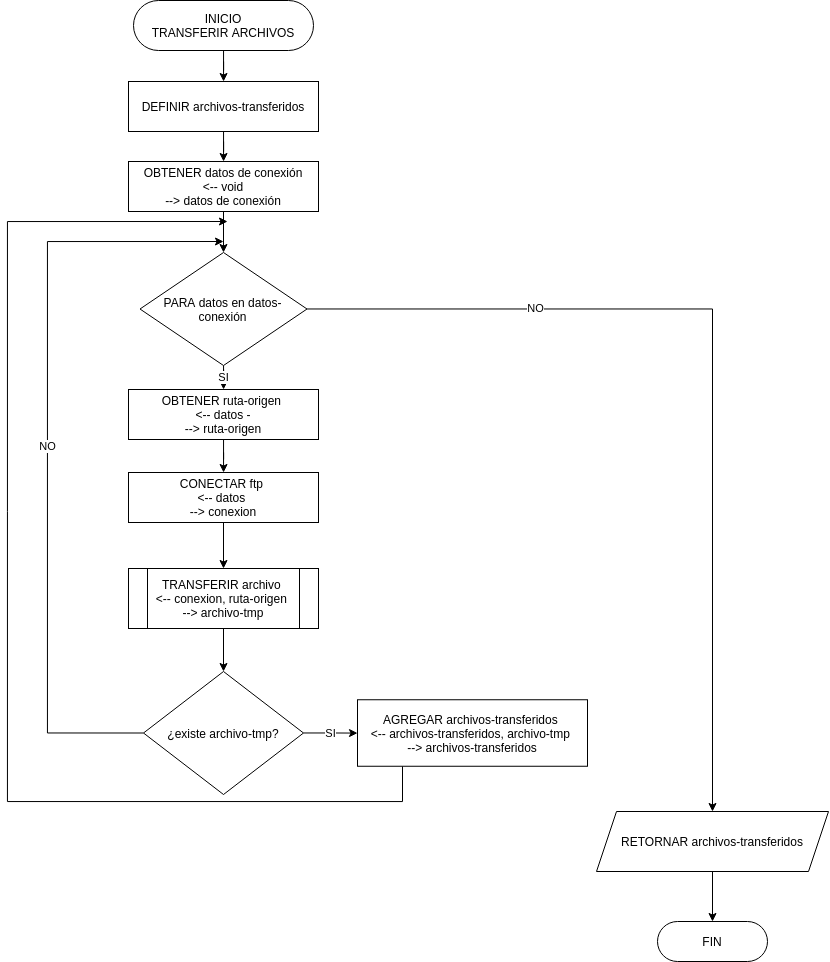

The diagram above was exported from draw.io. Its source (the exported page's mxGraphModel, read from the mxfile embedded in the PNG):
<mxGraphModel dx="1673" dy="871" grid="1" gridSize="10" guides="1" tooltips="1" connect="1" arrows="1" fold="1" page="1" pageScale="1" pageWidth="1169" pageHeight="827" math="0" shadow="0">
  <root>
    <mxCell id="0" />
    <mxCell id="1" parent="0" />
    <mxCell id="2" value="" style="edgeStyle=orthogonalEdgeStyle;rounded=0;orthogonalLoop=1;jettySize=auto;html=1;endArrow=classic;endFill=1;strokeColor=#000000;" edge="1" source="3" target="8" parent="1">
      <mxGeometry relative="1" as="geometry" />
    </mxCell>
    <mxCell id="3" value="INICIO&lt;br&gt;TRANSFERIR ARCHIVOS" style="rounded=1;whiteSpace=wrap;html=1;arcSize=50;" vertex="1" parent="1">
      <mxGeometry x="1086" y="49" width="180" height="50" as="geometry" />
    </mxCell>
    <mxCell id="4" value="FIN" style="rounded=1;whiteSpace=wrap;html=1;arcSize=50;" vertex="1" parent="1">
      <mxGeometry x="1610" y="970" width="110" height="40" as="geometry" />
    </mxCell>
    <mxCell id="5" value="" style="edgeStyle=orthogonalEdgeStyle;rounded=0;orthogonalLoop=1;jettySize=auto;html=1;" edge="1" source="6" target="22" parent="1">
      <mxGeometry relative="1" as="geometry" />
    </mxCell>
    <mxCell id="6" value="OBTENER datos de conexión&lt;br&gt;&amp;lt;-- void&lt;br&gt;--&amp;gt; datos de conexión" style="rounded=0;whiteSpace=wrap;html=1;" vertex="1" parent="1">
      <mxGeometry x="1081" y="210" width="190" height="50" as="geometry" />
    </mxCell>
    <mxCell id="7" value="" style="edgeStyle=orthogonalEdgeStyle;rounded=0;orthogonalLoop=1;jettySize=auto;html=1;endArrow=classic;endFill=1;strokeColor=#000000;" edge="1" source="8" target="6" parent="1">
      <mxGeometry relative="1" as="geometry" />
    </mxCell>
    <mxCell id="8" value="DEFINIR archivos-transferidos" style="rounded=0;whiteSpace=wrap;html=1;" vertex="1" parent="1">
      <mxGeometry x="1081" y="130" width="190" height="50" as="geometry" />
    </mxCell>
    <mxCell id="9" value="" style="edgeStyle=orthogonalEdgeStyle;rounded=0;orthogonalLoop=1;jettySize=auto;html=1;" edge="1" source="10" target="12" parent="1">
      <mxGeometry relative="1" as="geometry" />
    </mxCell>
    <mxCell id="10" value="OBTENER ruta-origen &lt;br&gt;&amp;lt;-- datos -&lt;br&gt;--&amp;gt; ruta-origen" style="rounded=0;whiteSpace=wrap;html=1;" vertex="1" parent="1">
      <mxGeometry x="1081" y="438" width="190" height="50" as="geometry" />
    </mxCell>
    <mxCell id="11" value="" style="edgeStyle=orthogonalEdgeStyle;rounded=0;orthogonalLoop=1;jettySize=auto;html=1;" edge="1" source="12" target="14" parent="1">
      <mxGeometry relative="1" as="geometry" />
    </mxCell>
    <mxCell id="12" value="CONECTAR ftp &lt;br&gt;&amp;lt;-- datos &lt;br&gt;--&amp;gt; conexion" style="rounded=0;whiteSpace=wrap;html=1;" vertex="1" parent="1">
      <mxGeometry x="1081" y="521" width="190" height="50" as="geometry" />
    </mxCell>
    <mxCell id="13" value="" style="edgeStyle=orthogonalEdgeStyle;rounded=0;orthogonalLoop=1;jettySize=auto;html=1;" edge="1" source="14" target="17" parent="1">
      <mxGeometry relative="1" as="geometry" />
    </mxCell>
    <mxCell id="14" value="TRANSFERIR archivo &lt;br&gt;&amp;lt;-- conexion, ruta-origen &lt;br&gt;--&amp;gt; archivo-tmp" style="shape=process;whiteSpace=wrap;html=1;backgroundOutline=1;" vertex="1" parent="1">
      <mxGeometry x="1081" y="617" width="190" height="60" as="geometry" />
    </mxCell>
    <mxCell id="15" value="SI" style="edgeStyle=orthogonalEdgeStyle;rounded=0;orthogonalLoop=1;jettySize=auto;html=1;" edge="1" source="17" target="19" parent="1">
      <mxGeometry relative="1" as="geometry" />
    </mxCell>
    <mxCell id="16" value="NO" style="edgeStyle=orthogonalEdgeStyle;rounded=0;orthogonalLoop=1;jettySize=auto;html=1;exitX=0;exitY=0.5;exitDx=0;exitDy=0;endArrow=classic;endFill=1;" edge="1" source="17" parent="1">
      <mxGeometry relative="1" as="geometry">
        <mxPoint x="1176" y="290" as="targetPoint" />
        <Array as="points">
          <mxPoint x="1000" y="781" />
          <mxPoint x="1000" y="290" />
        </Array>
      </mxGeometry>
    </mxCell>
    <mxCell id="17" value="¿existe archivo-tmp?" style="rhombus;whiteSpace=wrap;html=1;" vertex="1" parent="1">
      <mxGeometry x="1096" y="720" width="160" height="123" as="geometry" />
    </mxCell>
    <mxCell id="18" style="edgeStyle=orthogonalEdgeStyle;rounded=0;orthogonalLoop=1;jettySize=auto;html=1;endArrow=classic;endFill=1;strokeColor=#000000;" edge="1" source="19" parent="1">
      <mxGeometry relative="1" as="geometry">
        <mxPoint x="1179.9999999999995" y="270" as="targetPoint" />
        <Array as="points">
          <mxPoint x="1355" y="850" />
          <mxPoint x="960" y="850" />
          <mxPoint x="960" y="270" />
        </Array>
      </mxGeometry>
    </mxCell>
    <mxCell id="19" value="&lt;div&gt;AGREGAR archivos-transferidos&amp;nbsp;&lt;/div&gt;&lt;div&gt;&amp;lt;-- archivos-transferidos, archivo-tmp&amp;nbsp;&lt;/div&gt;&lt;div&gt;&lt;span&gt;--&amp;gt; archivos-transferidos&lt;/span&gt;&lt;/div&gt;" style="rounded=0;whiteSpace=wrap;html=1;" vertex="1" parent="1">
      <mxGeometry x="1310" y="748.25" width="230" height="66.5" as="geometry" />
    </mxCell>
    <mxCell id="20" value="SI" style="edgeStyle=orthogonalEdgeStyle;rounded=0;orthogonalLoop=1;jettySize=auto;html=1;" edge="1" source="22" target="10" parent="1">
      <mxGeometry relative="1" as="geometry" />
    </mxCell>
    <mxCell id="21" value="NO" style="edgeStyle=orthogonalEdgeStyle;rounded=0;orthogonalLoop=1;jettySize=auto;html=1;entryX=0.5;entryY=0;entryDx=0;entryDy=0;" edge="1" source="22" target="24" parent="1">
      <mxGeometry x="-0.4961" relative="1" as="geometry">
        <mxPoint as="offset" />
      </mxGeometry>
    </mxCell>
    <mxCell id="22" value="PARA datos en datos-conexión" style="rhombus;whiteSpace=wrap;html=1;" vertex="1" parent="1">
      <mxGeometry x="1092.5" y="301" width="167" height="113" as="geometry" />
    </mxCell>
    <mxCell id="23" value="" style="edgeStyle=orthogonalEdgeStyle;rounded=0;orthogonalLoop=1;jettySize=auto;html=1;" edge="1" source="24" target="4" parent="1">
      <mxGeometry relative="1" as="geometry" />
    </mxCell>
    <mxCell id="24" value="RETORNAR archivos-transferidos" style="shape=parallelogram;perimeter=parallelogramPerimeter;whiteSpace=wrap;html=1;fixedSize=1;size=20.000000000000455;" vertex="1" parent="1">
      <mxGeometry x="1549" y="860" width="232" height="60" as="geometry" />
    </mxCell>
  </root>
</mxGraphModel>